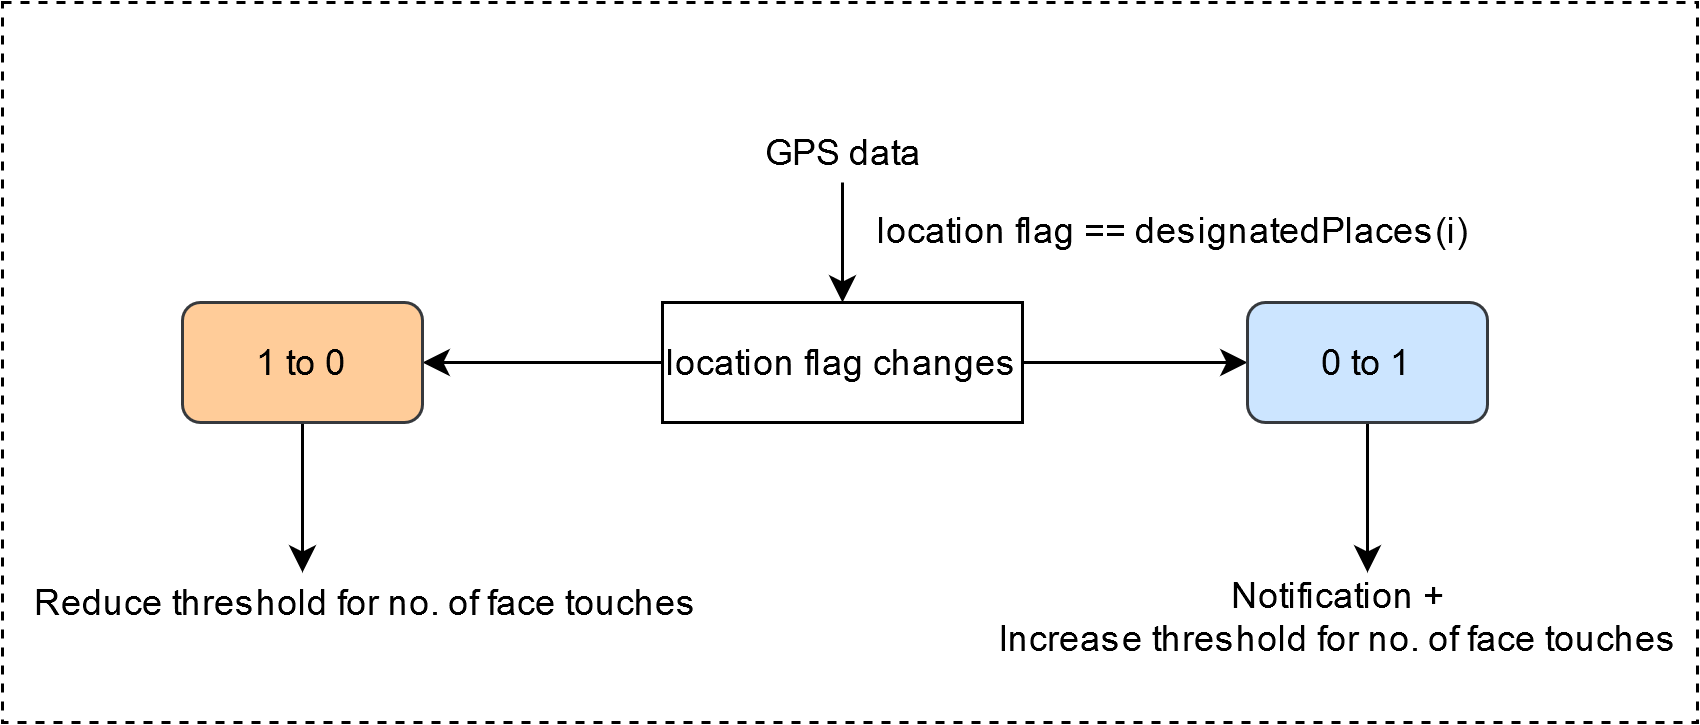

The diagram above was exported from draw.io. Its source (the exported page's mxGraphModel, read from the mxfile embedded in the PNG):
<mxGraphModel dx="1182" dy="801" grid="1" gridSize="10" guides="1" tooltips="1" connect="1" arrows="1" fold="1" page="1" pageScale="1" pageWidth="850" pageHeight="1100" math="0" shadow="0">
  <root>
    <mxCell id="0" />
    <mxCell id="1" parent="0" />
    <mxCell id="2" value="" style="rounded=0;whiteSpace=wrap;html=1;dashed=1;" vertex="1" parent="1">
      <mxGeometry x="785" y="160" width="565" height="240" as="geometry" />
    </mxCell>
    <mxCell id="3" style="edgeStyle=orthogonalEdgeStyle;rounded=0;orthogonalLoop=1;jettySize=auto;html=1;" edge="1" source="4" target="7" parent="1">
      <mxGeometry relative="1" as="geometry">
        <mxPoint x="1065" y="270" as="targetPoint" />
      </mxGeometry>
    </mxCell>
    <mxCell id="4" value="GPS data" style="text;html=1;align=center;verticalAlign=middle;resizable=0;points=[];autosize=1;" vertex="1" parent="1">
      <mxGeometry x="1030" y="200" width="70" height="20" as="geometry" />
    </mxCell>
    <mxCell id="5" style="edgeStyle=orthogonalEdgeStyle;rounded=0;orthogonalLoop=1;jettySize=auto;html=1;exitX=1;exitY=0.5;exitDx=0;exitDy=0;" edge="1" source="7" target="10" parent="1">
      <mxGeometry relative="1" as="geometry">
        <mxPoint x="1205" y="280" as="targetPoint" />
      </mxGeometry>
    </mxCell>
    <mxCell id="6" style="edgeStyle=orthogonalEdgeStyle;rounded=0;orthogonalLoop=1;jettySize=auto;html=1;exitX=0;exitY=0.5;exitDx=0;exitDy=0;" edge="1" source="7" parent="1">
      <mxGeometry relative="1" as="geometry">
        <mxPoint x="925" y="280" as="targetPoint" />
      </mxGeometry>
    </mxCell>
    <mxCell id="7" value="location flag changes" style="rounded=0;whiteSpace=wrap;html=1;" vertex="1" parent="1">
      <mxGeometry x="1005" y="260" width="120" height="40" as="geometry" />
    </mxCell>
    <mxCell id="8" value="0 to 1" style="text;html=1;align=center;verticalAlign=middle;resizable=0;points=[];autosize=1;" vertex="1" parent="1">
      <mxGeometry x="1215" y="270" width="50" height="20" as="geometry" />
    </mxCell>
    <mxCell id="9" style="edgeStyle=orthogonalEdgeStyle;rounded=0;orthogonalLoop=1;jettySize=auto;html=1;" edge="1" source="10" parent="1">
      <mxGeometry relative="1" as="geometry">
        <mxPoint x="1240" y="350" as="targetPoint" />
      </mxGeometry>
    </mxCell>
    <mxCell id="10" value="0 to 1" style="rounded=1;whiteSpace=wrap;html=1;fillColor=#cce5ff;strokeColor=#36393d;" vertex="1" parent="1">
      <mxGeometry x="1200" y="260" width="80" height="40" as="geometry" />
    </mxCell>
    <mxCell id="11" style="edgeStyle=orthogonalEdgeStyle;rounded=0;orthogonalLoop=1;jettySize=auto;html=1;exitX=0.5;exitY=1;exitDx=0;exitDy=0;" edge="1" source="12" parent="1">
      <mxGeometry relative="1" as="geometry">
        <mxPoint x="885" y="350" as="targetPoint" />
      </mxGeometry>
    </mxCell>
    <mxCell id="12" value="1 to 0" style="rounded=1;whiteSpace=wrap;html=1;fillColor=#ffcc99;strokeColor=#36393d;" vertex="1" parent="1">
      <mxGeometry x="845" y="260" width="80" height="40" as="geometry" />
    </mxCell>
    <mxCell id="13" value="location flag == designatedPlaces(i)" style="text;html=1;align=center;verticalAlign=middle;resizable=0;points=[];autosize=1;" vertex="1" parent="1">
      <mxGeometry x="1070" y="226" width="210" height="20" as="geometry" />
    </mxCell>
    <mxCell id="14" value="Notification + &lt;br&gt;Increase threshold for no. of face touches" style="text;html=1;align=center;verticalAlign=middle;resizable=0;points=[];autosize=1;" vertex="1" parent="1">
      <mxGeometry x="1110" y="350" width="240" height="30" as="geometry" />
    </mxCell>
    <mxCell id="15" value="Reduce threshold for no. of face touches " style="text;html=1;align=center;verticalAlign=middle;resizable=0;points=[];autosize=1;" vertex="1" parent="1">
      <mxGeometry x="786" y="350" width="240" height="20" as="geometry" />
    </mxCell>
  </root>
</mxGraphModel>